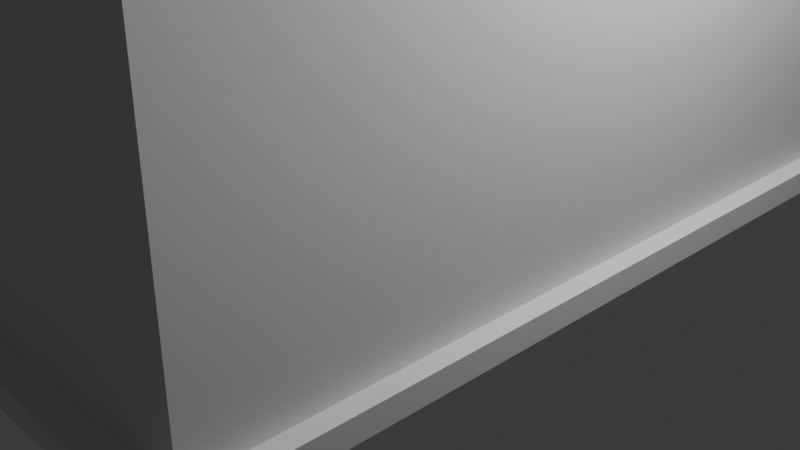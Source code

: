 # Source: torre_ue.blend  (saved by Blender 4.2.66; exported with 4.5.12 LTS)
import bpy
from mathutils import Matrix  # noqa: F401  (used for matrix-valued properties, if any)

bpy.ops.wm.read_factory_settings(use_empty=True)
scene = bpy.context.scene
scene.name = 'Scene'

# ---- collections
col_collection = bpy.data.collections.new('Collection'); scene.collection.children.link(col_collection)

# ---- world
world_world = bpy.data.worlds.new('World'); scene.world = world_world
world_world.use_nodes = True; world_world.node_tree.nodes.clear()
_N = world_world.node_tree.nodes; _L = world_world.node_tree.links
n0 = _N.new('ShaderNodeOutputWorld'); n0.name = 'World Output'; n0.location = (300, 300)
n1 = _N.new('ShaderNodeBackground'); n1.name = 'Background'; n1.location = (10, 300)
n1.inputs[0].default_value = (0.05088, 0.05088, 0.05088, 1.0)
_L.new(n1.outputs[0], n0.inputs[0])
n0.is_active_output = True
world_world.color = (0.05088, 0.05088, 0.05088)
world_world.sun_shadow_jitter_overblur = 0.0

# ---- cameras
cam_camera = bpy.data.cameras.new('Camera')
cam_camera.clip_end = 100.0
cam_camera.ortho_scale = 7.314

# ---- lights
light_light = bpy.data.lights.new('Light', 'POINT')
light_light.energy = 1000.0
light_light.shadow_soft_size = 0.1

# ---- meshes
me_cubo = bpy.data.meshes.new('Cubo')
me_cubo.from_pydata([(-1.0, -1.0, -1.0), (-1.0, -1.0, 1.0), (-1.0, 1.0, -1.0), (-1.0, 1.0, 1.0), (1.0, -1.0, -1.0), (1.0, -1.0, 1.0), (1.0, 1.0, -1.0), (1.0, 1.0, 1.0), (-1.0, 0.9333, -1.0), (-1.0, -0.9303, -1.0), (-1.0, -0.9303, 1.0), (-1.0, 0.9333, 1.0), (1.0, -0.9303, -1.0), (1.0, 0.9333, -1.0), (1.0, 0.9333, 1.0), (1.0, -0.9303, 1.0), (-1.0, 0.8712, -1.0), (-1.0, -0.8834, -1.0), (-1.0, -0.8834, 1.0), (-1.0, 0.8712, 1.0), (1.0, -0.8834, -1.0), (1.0, 0.8712, -1.0), (1.0, 0.8712, 1.0), (1.0, -0.8834, 1.0), (0.9174, 1.0, -1.0), (0.8203, 1.0, -1.0), (0.8203, 1.0, 1.0), (0.9174, 1.0, 1.0), (0.8203, -1.0, -1.0), (0.9174, -1.0, -1.0), (0.9174, -1.0, 1.0), (0.8203, -1.0, 1.0), (0.8203, 0.9333, 1.0), (0.9174, 0.9333, 1.0), (0.8203, -0.9303, 1.0), (0.9174, -0.9303, 1.0), (0.9174, 0.9333, -1.0), (0.8203, 0.9333, -1.0), (0.9174, -0.9303, -1.0), (0.8203, -0.9303, -1.0), (0.9174, 0.8712, -1.0), (0.8203, 0.8712, -1.0), (0.9174, -0.8834, -1.0), (0.8203, -0.8834, -1.0), (0.8203, 0.8712, 1.0), (0.9174, 0.8712, 1.0), (0.8203, -0.8834, 1.0), (0.9174, -0.8834, 1.0), (-0.7867, 1.0, -1.0), (-0.8786, 1.0, -1.0), (-0.7867, -1.0, 1.0), (-0.8786, -1.0, 1.0), (-0.7867, 0.9333, -1.0), (-0.8786, 0.9333, -1.0), (-0.7867, -0.9303, -1.0), (-0.8786, -0.9303, -1.0), (-0.7867, 0.8712, -1.0), (-0.8786, 0.8712, -1.0), (-0.7867, -0.8834, -1.0), (-0.8786, -0.8834, -1.0), (-0.8786, 1.0, 1.0), (-0.7867, 1.0, 1.0), (-0.8786, -1.0, -1.0), (-0.7867, -1.0, -1.0), (-0.8786, 0.9333, 1.0), (-0.7867, 0.9333, 1.0), (-0.8786, -0.9303, 1.0), (-0.7867, -0.9303, 1.0), (-0.8786, 0.8712, 1.0), (-0.7867, 0.8712, 1.0), (-0.8786, -0.8834, 1.0), (-0.7867, -0.8834, 1.0), (-0.7867, 0.9333, 40.15), (0.8203, 0.9333, 40.15), (0.9174, 0.9333, 40.15), (-0.7867, -0.9303, 40.15), (0.8203, -0.9303, 40.15), (0.9174, -0.9303, 40.15), (-0.7867, 0.8712, 40.15), (0.8203, 0.8712, 40.15), (0.9174, 0.8712, 40.15), (-0.7867, -0.8834, 40.15), (0.8203, -0.8834, 40.15), (0.9174, -0.8834, 40.15), (-0.8786, 0.9333, 40.15), (-0.8786, -0.9303, 40.15), (-0.8786, 0.8712, 40.15), (-0.8786, -0.8834, 40.15), (-0.7867, 0.9333, 79.31), (0.8203, 0.9333, 79.31), (0.9174, 0.9333, 79.31), (-0.7867, -0.9303, 79.31), (0.8203, -0.9303, 79.31), (0.9174, -0.9303, 79.31), (-0.7867, 0.8712, 79.31), (0.8203, 0.8712, 79.31), (0.9174, 0.8712, 79.31), (-0.7867, -0.8834, 79.31), (0.8203, -0.8834, 79.31), (0.9174, -0.8834, 79.31), (-0.8786, 0.9333, 79.31), (-0.8786, -0.9303, 79.31), (-0.8786, 0.8712, 79.31), (-0.8786, -0.8834, 79.31), (-0.7867, 0.9333, 118.5), (0.8203, 0.9333, 118.5), (0.9174, 0.9333, 118.5), (-0.7867, -0.9303, 118.5), (0.8203, -0.9303, 118.5), (0.9174, -0.9303, 118.5), (-0.7867, 0.8712, 118.5), (0.8203, 0.8712, 118.5), (0.9174, 0.8712, 118.5), (-0.7867, -0.8834, 118.5), (0.8203, -0.8834, 118.5), (0.9174, -0.8834, 118.5), (-0.8786, 0.9333, 118.5), (-0.8786, -0.9303, 118.5), (-0.8786, 0.8712, 118.5), (-0.8786, -0.8834, 118.5), (-0.7867, 0.9333, 120.9), (0.8203, 0.9333, 120.9), (0.9174, 0.9333, 120.9), (-0.7867, -0.9303, 120.9), (0.8203, -0.9303, 120.9), (0.9174, -0.9303, 120.9), (-0.7867, 0.8712, 120.9), (0.8203, 0.8712, 120.9), (0.9174, 0.8712, 120.9), (-0.7867, -0.8834, 120.9), (0.8203, -0.8834, 120.9), (0.9174, -0.8834, 120.9), (-0.8786, 0.9333, 120.9), (-0.8786, -0.9303, 120.9), (-0.8786, 0.8712, 120.9), (-0.8786, -0.8834, 120.9), (-0.7867, 0.9333, 120.9), (0.8203, 0.9333, 120.9), (0.9174, 0.9333, 120.9), (-0.7867, -0.9303, 120.9), (0.8203, -0.9303, 120.9), (0.9174, -0.9303, 120.9), (-0.7867, 0.8712, 120.9), (0.8203, 0.8712, 120.9), (0.9174, 0.8712, 120.9), (-0.7867, -0.8834, 120.9), (0.8203, -0.8834, 120.9), (0.9174, -0.8834, 120.9), (-0.8786, 0.9333, 120.9), (-0.8786, -0.9303, 120.9), (-0.8786, 0.8712, 120.9), (-0.8786, -0.8834, 120.9), (-0.7867, -1.157, 118.5), (0.8203, -1.157, 118.5), (0.9174, -1.157, 118.5), (-0.8786, -1.157, 118.5), (-0.8786, -1.157, 120.9), (-0.7867, -1.157, 120.9), (0.8203, -1.157, 120.9), (0.9174, -1.157, 120.9), (1.32, 0.9333, 120.9), (1.32, 0.9333, 118.5), (1.32, 0.8712, 118.5), (1.32, -0.8834, 118.5), (1.32, -0.8834, 120.9), (1.32, -0.9303, 118.5), (1.32, 0.8712, 120.9), (1.32, -1.157, 118.5), (1.32, -0.9303, 120.9), (1.32, -1.157, 120.9), (-0.7867, 1.16, 118.5), (0.8203, 1.16, 118.5), (0.9174, 1.16, 118.5), (0.9174, 1.16, 120.9), (-0.8786, 1.16, 118.5), (0.8203, 1.16, 120.9), (-0.7867, 1.16, 120.9), (-0.8786, 1.16, 120.9), (1.32, 1.16, 120.9), (1.32, 1.16, 118.5), (-1.281, 0.9333, 120.9), (-1.281, 1.16, 120.9), (-1.281, -0.8834, 120.9), (-1.281, -0.8834, 118.5), (-1.281, -0.9303, 120.9), (-1.281, -0.9303, 118.5), (-1.281, 0.8712, 118.5), (-1.281, 0.9333, 118.5), (-1.281, 0.8712, 120.9), (-1.281, -1.157, 120.9), (-1.281, -1.157, 118.5), (-1.281, 1.16, 118.5), (-1.0, 0.2226, -1.0), (-1.0, -0.2059, -1.0), (-1.0, -0.2059, 1.0), (-1.0, 0.2226, 1.0), (1.0, -0.2059, -1.0), (1.0, 0.2226, -1.0), (1.0, 0.2226, 1.0), (1.0, -0.2059, 1.0), (0.9174, 0.2226, 1.0), (0.9174, -0.2059, 1.0), (0.8203, 0.2226, 1.0), (0.8203, -0.2059, 1.0), (0.8203, 0.2226, -1.0), (0.8203, -0.2059, -1.0), (0.9174, 0.2226, -1.0), (0.9174, -0.2059, -1.0), (-0.8786, 0.2226, -1.0), (-0.8786, -0.2059, -1.0), (-0.7867, 0.2226, -1.0), (-0.7867, -0.2059, -1.0), (-0.7867, 0.2226, 1.0), (-0.7867, -0.2059, 1.0), (-0.8786, 0.2226, 1.0), (-0.8786, -0.2059, 1.0), (0.9174, 0.2226, 40.15), (0.9174, -0.2059, 40.15), (0.8203, 0.2226, 40.15), (0.8203, -0.2059, 40.15), (-0.7867, 0.2226, 40.15), (-0.7867, -0.2059, 40.15), (-0.8786, 0.2226, 40.15), (-0.8786, -0.2059, 40.15), (0.9174, 0.2226, 79.31), (0.9174, -0.2059, 79.31), (0.8203, 0.2226, 79.31), (0.8203, -0.2059, 79.31), (-0.7867, 0.2226, 79.31), (-0.7867, -0.2059, 79.31), (-0.8786, 0.2226, 79.31), (-0.8786, -0.2059, 79.31), (0.9174, 0.2226, 118.5), (0.9174, -0.2059, 118.5), (0.8203, 0.2226, 118.5), (0.8203, -0.2059, 118.5), (-0.7867, 0.2226, 118.5), (-0.7867, -0.2059, 118.5), (-0.8786, 0.2226, 118.5), (-0.8786, -0.2059, 118.5), (0.9174, 0.2226, 120.9), (0.9174, -0.2059, 120.9), (0.8203, 0.2226, 120.9), (0.8203, -0.2059, 120.9), (-0.7867, 0.2226, 120.9), (-0.7867, -0.2059, 120.9), (-0.8786, 0.2226, 120.9), (-0.8786, -0.2059, 120.9), (0.9174, 0.2226, 120.9), (0.9174, -0.2059, 120.9), (0.8203, 0.2226, 120.9), (0.8203, -0.2059, 120.9), (-0.7867, 0.2226, 120.9), (-0.7867, -0.2059, 120.9), (-0.8786, 0.2226, 120.9), (-0.8786, -0.2059, 120.9), (1.32, 0.2226, 118.5), (1.32, -0.2059, 118.5), (1.32, 0.2226, 120.9), (1.32, -0.2059, 120.9), (-1.281, 0.2226, 118.5), (-1.281, -0.2059, 118.5), (-1.281, 0.2226, 120.9), (-1.281, -0.2059, 120.9), (0.9174, -0.9303, 28.41), (0.9174, -0.8834, 28.41), (-0.7867, 0.9333, 28.41), (-0.8786, 0.9333, 28.41), (-0.8786, 0.8712, 28.41), (-0.8786, -0.9303, 28.41), (-0.8786, -0.8834, 28.41), (-0.7867, -0.9303, 28.41), (0.8203, 0.9333, 28.41), (0.9174, 0.9333, 28.41), (0.9174, 0.8712, 28.41), (0.8203, -0.9303, 28.41), (-0.8786, 0.2226, 28.41), (-0.8786, -0.2059, 28.41), (0.9174, -0.2059, 28.41), (0.9174, 0.2226, 28.41), (-0.7867, -0.8834, 28.26), (-0.7867, 0.8712, 28.26), (0.8203, 0.8712, 28.26), (0.8203, -0.8834, 28.26), (0.8203, 0.2226, 28.26), (0.8203, -0.2059, 28.26), (-0.7867, -0.2059, 28.26), (-0.7867, 0.2226, 28.26)], [], [(8, 11, 3, 2), (24, 27, 7, 6), (12, 15, 5, 4), (62, 51, 1, 0), (38, 12, 4, 29), (66, 10, 1, 51), (60, 3, 11, 64), (70, 18, 10, 66), (24, 6, 13, 36), (42, 20, 12, 38), (6, 7, 14, 13), (20, 23, 15, 12), (0, 1, 10, 9), (16, 19, 11, 8), (9, 10, 18, 17), (192, 195, 19, 16), (13, 14, 22, 21), (196, 199, 23, 20), (36, 13, 21, 40), (207, 196, 20, 42), (64, 11, 19, 68), (215, 194, 18, 70), (199, 201, 47, 23), (272, 266, 72, 73), (14, 33, 45, 22), (269, 271, 75, 85), (211, 205, 43, 58), (205, 207, 42, 43), (52, 37, 41, 56), (37, 36, 40, 41), (58, 43, 39, 54), (43, 42, 38, 39), (48, 25, 37, 52), (25, 24, 36, 37), (23, 47, 35, 15), (270, 269, 85, 87), (7, 27, 33, 14), (27, 26, 32, 33), (15, 35, 30, 5), (35, 34, 31, 30), (54, 39, 28, 63), (39, 38, 29, 28), (4, 5, 30, 29), (29, 30, 31, 28), (48, 61, 26, 25), (25, 26, 27, 24), (2, 3, 60, 49), (49, 60, 61, 48), (9, 55, 62, 0), (55, 54, 63, 62), (2, 49, 53, 8), (49, 48, 52, 53), (17, 59, 55, 9), (59, 58, 54, 55), (8, 53, 57, 16), (53, 52, 56, 57), (193, 209, 59, 17), (209, 211, 58, 59), (203, 213, 71, 46), (283, 280, 81, 82), (264, 265, 83, 77), (266, 267, 84, 72), (267, 268, 86, 84), (281, 282, 79, 78), (26, 61, 65, 32), (61, 60, 64, 65), (34, 67, 50, 31), (67, 66, 51, 50), (28, 31, 50, 63), (63, 50, 51, 62), (87, 85, 101, 103), (216, 80, 96, 224), (85, 75, 91, 101), (73, 72, 88, 89), (72, 84, 100, 88), (84, 86, 102, 100), (82, 81, 97, 98), (77, 83, 99, 93), (273, 272, 73, 74), (279, 274, 80, 216), (271, 275, 76, 75), (287, 281, 78, 220), (285, 283, 82, 219), (277, 270, 87, 223), (275, 264, 77, 76), (274, 273, 74, 80), (100, 102, 118, 116), (98, 97, 113, 114), (93, 99, 115, 109), (231, 103, 119, 239), (94, 95, 111, 110), (228, 94, 110, 236), (92, 93, 109, 108), (96, 90, 106, 112), (74, 73, 89, 90), (219, 82, 98, 227), (75, 76, 92, 91), (80, 74, 90, 96), (76, 77, 93, 92), (220, 78, 94, 228), (78, 79, 95, 94), (223, 87, 103, 231), (109, 115, 163, 165), (125, 124, 158, 159), (235, 114, 130, 243), (121, 122, 173, 175), (156, 133, 184, 189), (132, 120, 176, 177), (117, 107, 152, 155), (116, 118, 186, 187), (88, 100, 116, 104), (89, 88, 104, 105), (101, 91, 107, 117), (224, 96, 112, 232), (103, 101, 117, 119), (90, 89, 105, 106), (227, 98, 114, 235), (91, 92, 108, 107), (122, 121, 137, 138), (135, 133, 149, 151), (240, 128, 144, 248), (133, 123, 139, 149), (121, 120, 136, 137), (120, 132, 148, 136), (132, 134, 150, 148), (130, 129, 145, 146), (122, 128, 166, 160), (236, 110, 126, 244), (110, 111, 127, 126), (133, 135, 182, 184), (232, 112, 162, 256), (114, 113, 129, 130), (155, 156, 189, 190), (120, 121, 175, 176), (249, 251, 146, 147), (138, 137, 143, 144), (147, 146, 140, 141), (253, 255, 151, 145), (137, 136, 142, 143), (136, 148, 150, 142), (146, 145, 139, 140), (145, 151, 149, 139), (243, 130, 146, 251), (123, 124, 140, 139), (128, 122, 138, 144), (124, 125, 141, 140), (244, 126, 142, 252), (126, 127, 143, 142), (247, 135, 151, 255), (125, 131, 147, 141), (152, 153, 158, 157), (155, 152, 157, 156), (153, 154, 159, 158), (107, 108, 153, 152), (246, 134, 188, 262), (123, 133, 156, 157), (108, 109, 154, 153), (124, 123, 157, 158), (162, 161, 160, 166), (256, 162, 166, 258), (165, 168, 169, 167), (165, 163, 164, 168), (241, 131, 164, 259), (159, 154, 167, 169), (112, 106, 161, 162), (131, 125, 168, 164), (154, 109, 165, 167), (125, 159, 169, 168), (172, 171, 175, 173), (172, 173, 178, 179), (171, 170, 176, 175), (170, 174, 177, 176), (122, 160, 178, 173), (160, 161, 179, 178), (105, 104, 170, 171), (161, 106, 172, 179), (104, 116, 174, 170), (106, 105, 171, 172), (183, 185, 184, 182), (187, 180, 181, 191), (261, 183, 182, 263), (187, 186, 188, 180), (184, 185, 190, 189), (177, 174, 191, 181), (132, 177, 181, 180), (117, 155, 190, 185), (134, 132, 180, 188), (239, 119, 183, 261), (174, 116, 187, 191), (119, 117, 185, 183), (118, 238, 260, 186), (238, 239, 261, 260), (186, 260, 262, 188), (260, 261, 263, 262), (128, 240, 258, 166), (240, 241, 259, 258), (163, 257, 259, 164), (257, 256, 258, 259), (135, 247, 263, 182), (247, 246, 262, 263), (134, 246, 254, 150), (246, 247, 255, 254), (129, 245, 253, 145), (245, 244, 252, 253), (127, 242, 250, 143), (242, 243, 251, 250), (142, 150, 254, 252), (252, 254, 255, 253), (144, 143, 250, 248), (248, 250, 251, 249), (115, 233, 257, 163), (233, 232, 256, 257), (113, 237, 245, 129), (237, 236, 244, 245), (131, 241, 249, 147), (241, 240, 248, 249), (95, 226, 234, 111), (226, 227, 235, 234), (99, 225, 233, 115), (225, 224, 232, 233), (111, 234, 242, 127), (234, 235, 243, 242), (86, 222, 230, 102), (222, 223, 231, 230), (81, 221, 229, 97), (221, 220, 228, 229), (79, 218, 226, 95), (218, 219, 227, 226), (97, 229, 237, 113), (229, 228, 236, 237), (102, 230, 238, 118), (230, 231, 239, 238), (268, 276, 222, 86), (276, 277, 223, 222), (282, 284, 218, 79), (284, 285, 219, 218), (280, 286, 221, 81), (286, 287, 220, 221), (265, 278, 217, 83), (278, 279, 216, 217), (83, 217, 225, 99), (217, 216, 224, 225), (44, 69, 212, 202), (202, 212, 213, 203), (57, 56, 210, 208), (208, 210, 211, 209), (16, 57, 208, 192), (192, 208, 209, 193), (41, 40, 206, 204), (204, 206, 207, 205), (56, 41, 204, 210), (210, 204, 205, 211), (22, 45, 200, 198), (198, 200, 201, 199), (68, 19, 195, 214), (214, 195, 194, 215), (40, 21, 197, 206), (206, 197, 196, 207), (21, 22, 198, 197), (197, 198, 199, 196), (17, 18, 194, 193), (193, 194, 195, 192), (201, 200, 279, 278), (47, 201, 278, 265), (277, 276, 287, 286), (68, 214, 276, 268), (45, 33, 273, 274), (34, 35, 264, 275), (215, 70, 270, 277), (67, 34, 275, 271), (200, 45, 274, 279), (33, 32, 272, 273), (64, 68, 268, 267), (65, 64, 267, 266), (35, 47, 265, 264), (70, 66, 269, 270), (66, 67, 271, 269), (32, 65, 266, 272), (276, 214, 212, 287), (71, 213, 286, 280), (202, 203, 285, 284), (44, 202, 284, 282), (203, 46, 283, 285), (212, 69, 281, 287), (69, 44, 282, 281), (46, 71, 280, 283), (277, 286, 213, 215), (213, 212, 214, 215)])
_uv = me_cubo.uv_layers.new(name='Mapa UV')
_uv.uv.foreach_set('vector', [0.375, 0.2417, 0.625, 0.2417, 0.625, 0.25, 0.375, 0.25, 0.375, 0.4897, 0.625, 0.4897, 0.625, 0.5, 0.375, 0.5, 0.375, 0.5917, 0.625, 0.5917, 0.625, 0.75, 0.375, 0.75, 0.375, 0.9896, 0.625, 0.9896, 0.625, 1.0, 0.375, 1.0, 0.3647, 0.5917, 0.375, 0.5917, 0.375, 0.75, 0.3647, 0.75, 0.8646, 0.5917, 0.875, 0.5917, 0.875, 0.75, 0.8646, 0.75, 0.8646, 0.5, 0.875, 0.5, 0.875, 0.5083, 0.8646, 0.5083, 0.8646, 0.5389, 0.875, 0.5389, 0.875, 0.5917, 0.8646, 0.5917, 0.3647, 0.5, 0.375, 0.5, 0.375, 0.5083, 0.3647, 0.5083, 0.3647, 0.5389, 0.375, 0.5389, 0.375, 0.5917, 0.3647, 0.5917, 0.375, 0.5, 0.625, 0.5, 0.625, 0.5083, 0.375, 0.5083, 0.375, 0.5389, 0.625, 0.5389, 0.625, 0.5917, 0.375, 0.5917, 0.375, 0.0, 0.625, 0.0, 0.625, 0.1583, 0.375, 0.1583, 0.375, 0.2389, 0.625, 0.2389, 0.625, 0.2417, 0.375, 0.2417, 0.375, 0.1583, 0.625, 0.1583, 0.625, 0.2111, 0.375, 0.2111, 0.375, 0.2296, 0.625, 0.2296, 0.625, 0.2389, 0.375, 0.2389, 0.375, 0.5083, 0.625, 0.5083, 0.625, 0.5111, 0.375, 0.5111, 0.375, 0.5296, 0.625, 0.5296, 0.625, 0.5389, 0.375, 0.5389, 0.3647, 0.5083, 0.375, 0.5083, 0.375, 0.5111, 0.3647, 0.5111, 0.3647, 0.5296, 0.375, 0.5296, 0.375, 0.5389, 0.3647, 0.5389, 0.8646, 0.5083, 0.875, 0.5083, 0.875, 0.5111, 0.8646, 0.5111, 0.8646, 0.5296, 0.875, 0.5296, 0.875, 0.5389, 0.8646, 0.5389, 0.625, 0.5296, 0.6353, 0.5296, 0.6353, 0.5389, 0.625, 0.5389, 0.7187, 0.5083, 0.8125, 0.5083, 0.8125, 0.5083, 0.7187, 0.5083, 0.625, 0.5083, 0.6353, 0.5083, 0.6353, 0.5111, 0.625, 0.5111, 0.8646, 0.5917, 0.8125, 0.5917, 0.8125, 0.5917, 0.8646, 0.5917, 0.1875, 0.5296, 0.2813, 0.5296, 0.2813, 0.5389, 0.1875, 0.5389, 0.2813, 0.5296, 0.3647, 0.5296, 0.3647, 0.5389, 0.2813, 0.5389, 0.1875, 0.5083, 0.2813, 0.5083, 0.2813, 0.5111, 0.1875, 0.5111, 0.2813, 0.5083, 0.3647, 0.5083, 0.3647, 0.5111, 0.2813, 0.5111, 0.1875, 0.5389, 0.2813, 0.5389, 0.2813, 0.5917, 0.1875, 0.5917, 0.2813, 0.5389, 0.3647, 0.5389, 0.3647, 0.5917, 0.2813, 0.5917, 0.1875, 0.5, 0.2813, 0.5, 0.2813, 0.5083, 0.1875, 0.5083, 0.2813, 0.5, 0.3647, 0.5, 0.3647, 0.5083, 0.2813, 0.5083, 0.625, 0.5389, 0.6353, 0.5389, 0.6353, 0.5917, 0.625, 0.5917, 0.8646, 0.5389, 0.8646, 0.5917, 0.8646, 0.5917, 0.8646, 0.5389, 0.625, 0.5, 0.6353, 0.5, 0.6353, 0.5083, 0.625, 0.5083, 0.6353, 0.5, 0.7187, 0.5, 0.7187, 0.5083, 0.6353, 0.5083, 0.625, 0.5917, 0.6353, 0.5917, 0.6353, 0.75, 0.625, 0.75, 0.6353, 0.5917, 0.7187, 0.5917, 0.7187, 0.75, 0.6353, 0.75, 0.1875, 0.5917, 0.2813, 0.5917, 0.2813, 0.75, 0.1875, 0.75, 0.2813, 0.5917, 0.3647, 0.5917, 0.3647, 0.75, 0.2813, 0.75, 0.375, 0.75, 0.625, 0.75, 0.625, 0.7603, 0.375, 0.7603, 0.375, 0.7603, 0.625, 0.7603, 0.625, 0.8437, 0.375, 0.8437, 0.375, 0.3125, 0.625, 0.3125, 0.625, 0.4063, 0.375, 0.4063, 0.375, 0.4063, 0.625, 0.4063, 0.625, 0.4897, 0.375, 0.4897, 0.375, 0.25, 0.625, 0.25, 0.625, 0.2604, 0.375, 0.2604, 0.375, 0.2604, 0.625, 0.2604, 0.625, 0.3125, 0.375, 0.3125, 0.125, 0.5917, 0.1354, 0.5917, 0.1354, 0.75, 0.125, 0.75, 0.1354, 0.5917, 0.1875, 0.5917, 0.1875, 0.75, 0.1354, 0.75, 0.125, 0.5, 0.1354, 0.5, 0.1354, 0.5083, 0.125, 0.5083, 0.1354, 0.5, 0.1875, 0.5, 0.1875, 0.5083, 0.1354, 0.5083, 0.125, 0.5389, 0.1354, 0.5389, 0.1354, 0.5917, 0.125, 0.5917, 0.1354, 0.5389, 0.1875, 0.5389, 0.1875, 0.5917, 0.1354, 0.5917, 0.125, 0.5083, 0.1354, 0.5083, 0.1354, 0.5111, 0.125, 0.5111, 0.1354, 0.5083, 0.1875, 0.5083, 0.1875, 0.5111, 0.1354, 0.5111, 0.125, 0.5296, 0.1354, 0.5296, 0.1354, 0.5389, 0.125, 0.5389, 0.1354, 0.5296, 0.1875, 0.5296, 0.1875, 0.5389, 0.1354, 0.5389, 0.7187, 0.5296, 0.8125, 0.5296, 0.8125, 0.5389, 0.7187, 0.5389, 0.7187, 0.5389, 0.8125, 0.5389, 0.8125, 0.5389, 0.7187, 0.5389, 0.6353, 0.5917, 0.6353, 0.5389, 0.6353, 0.5389, 0.6353, 0.5917, 0.8125, 0.5083, 0.8646, 0.5083, 0.8646, 0.5083, 0.8125, 0.5083, 0.8646, 0.5083, 0.8646, 0.5111, 0.8646, 0.5111, 0.8646, 0.5083, 0.8125, 0.5111, 0.7187, 0.5111, 0.7187, 0.5111, 0.8125, 0.5111, 0.7187, 0.5, 0.8125, 0.5, 0.8125, 0.5083, 0.7187, 0.5083, 0.8125, 0.5, 0.8646, 0.5, 0.8646, 0.5083, 0.8125, 0.5083, 0.7187, 0.5917, 0.8125, 0.5917, 0.8125, 0.75, 0.7187, 0.75, 0.8125, 0.5917, 0.8646, 0.5917, 0.8646, 0.75, 0.8125, 0.75, 0.375, 0.8437, 0.625, 0.8437, 0.625, 0.9375, 0.375, 0.9375, 0.375, 0.9375, 0.625, 0.9375, 0.625, 0.9896, 0.375, 0.9896, 0.8646, 0.5389, 0.8646, 0.5917, 0.8646, 0.5917, 0.8646, 0.5389, 0.6353, 0.5204, 0.6353, 0.5111, 0.6353, 0.5111, 0.6353, 0.5204, 0.8646, 0.5917, 0.8125, 0.5917, 0.8125, 0.5917, 0.8646, 0.5917, 0.7187, 0.5083, 0.8125, 0.5083, 0.8125, 0.5083, 0.7187, 0.5083, 0.8125, 0.5083, 0.8646, 0.5083, 0.8646, 0.5083, 0.8125, 0.5083, 0.8646, 0.5083, 0.8646, 0.5111, 0.8646, 0.5111, 0.8646, 0.5083, 0.7187, 0.5389, 0.8125, 0.5389, 0.8125, 0.5389, 0.7187, 0.5389, 0.6353, 0.5917, 0.6353, 0.5389, 0.6353, 0.5389, 0.6353, 0.5917, 0.6353, 0.5083, 0.7187, 0.5083, 0.7187, 0.5083, 0.6353, 0.5083, 0.6353, 0.5204, 0.6353, 0.5111, 0.6353, 0.5111, 0.6353, 0.5204, 0.8125, 0.5917, 0.7187, 0.5917, 0.7187, 0.5917, 0.8125, 0.5917, 0.8125, 0.5204, 0.8125, 0.5111, 0.8125, 0.5111, 0.8125, 0.5204, 0.7187, 0.5296, 0.7187, 0.5389, 0.7187, 0.5389, 0.7187, 0.5296, 0.8646, 0.5296, 0.8646, 0.5389, 0.8646, 0.5389, 0.8646, 0.5296, 0.7187, 0.5917, 0.6353, 0.5917, 0.6353, 0.5917, 0.7187, 0.5917, 0.6353, 0.5111, 0.6353, 0.5083, 0.6353, 0.5083, 0.6353, 0.5111, 0.8646, 0.5083, 0.8646, 0.5111, 0.8646, 0.5111, 0.8646, 0.5083, 0.7187, 0.5389, 0.8125, 0.5389, 0.8125, 0.5389, 0.7187, 0.5389, 0.6353, 0.5917, 0.6353, 0.5389, 0.6353, 0.5389, 0.6353, 0.5917, 0.8646, 0.5296, 0.8646, 0.5389, 0.8646, 0.5389, 0.8646, 0.5296, 0.8125, 0.5111, 0.7187, 0.5111, 0.7187, 0.5111, 0.8125, 0.5111, 0.8125, 0.5204, 0.8125, 0.5111, 0.8125, 0.5111, 0.8125, 0.5204, 0.7187, 0.5917, 0.6353, 0.5917, 0.6353, 0.5917, 0.7187, 0.5917, 0.6353, 0.5111, 0.6353, 0.5083, 0.6353, 0.5083, 0.6353, 0.5111, 0.6353, 0.5083, 0.7187, 0.5083, 0.7187, 0.5083, 0.6353, 0.5083, 0.7187, 0.5296, 0.7187, 0.5389, 0.7187, 0.5389, 0.7187, 0.5296, 0.8125, 0.5917, 0.7187, 0.5917, 0.7187, 0.5917, 0.8125, 0.5917, 0.6353, 0.5111, 0.6353, 0.5083, 0.6353, 0.5083, 0.6353, 0.5111, 0.7187, 0.5917, 0.6353, 0.5917, 0.6353, 0.5917, 0.7187, 0.5917, 0.8125, 0.5204, 0.8125, 0.5111, 0.8125, 0.5111, 0.8125, 0.5204, 0.8125, 0.5111, 0.7187, 0.5111, 0.7187, 0.5111, 0.8125, 0.5111, 0.8646, 0.5296, 0.8646, 0.5389, 0.8646, 0.5389, 0.8646, 0.5296, 0.6353, 0.5917, 0.6353, 0.5389, 0.6353, 0.5389, 0.6353, 0.5917, 0.6353, 0.5917, 0.7187, 0.5917, 0.7187, 0.5917, 0.6353, 0.5917, 0.7187, 0.5296, 0.7187, 0.5389, 0.7187, 0.5389, 0.7187, 0.5296, 0.7187, 0.5083, 0.6353, 0.5083, 0.6353, 0.5083, 0.7187, 0.5083, 0.8646, 0.5917, 0.8646, 0.5917, 0.8646, 0.5917, 0.8646, 0.5917, 0.8646, 0.5083, 0.8125, 0.5083, 0.8125, 0.5083, 0.8646, 0.5083, 0.8646, 0.5917, 0.8125, 0.5917, 0.8125, 0.5917, 0.8646, 0.5917, 0.8646, 0.5083, 0.8646, 0.5111, 0.8646, 0.5111, 0.8646, 0.5083, 0.8125, 0.5083, 0.8646, 0.5083, 0.8646, 0.5083, 0.8125, 0.5083, 0.7187, 0.5083, 0.8125, 0.5083, 0.8125, 0.5083, 0.7187, 0.5083, 0.8646, 0.5917, 0.8125, 0.5917, 0.8125, 0.5917, 0.8646, 0.5917, 0.6353, 0.5204, 0.6353, 0.5111, 0.6353, 0.5111, 0.6353, 0.5204, 0.8646, 0.5389, 0.8646, 0.5917, 0.8646, 0.5917, 0.8646, 0.5389, 0.6353, 0.5083, 0.7187, 0.5083, 0.7187, 0.5083, 0.6353, 0.5083, 0.7187, 0.5296, 0.7187, 0.5389, 0.7187, 0.5389, 0.7187, 0.5296, 0.8125, 0.5917, 0.7187, 0.5917, 0.7187, 0.5917, 0.8125, 0.5917, 0.6353, 0.5083, 0.7187, 0.5083, 0.7187, 0.5083, 0.6353, 0.5083, 0.8646, 0.5389, 0.8646, 0.5917, 0.8646, 0.5917, 0.8646, 0.5389, 0.6353, 0.5204, 0.6353, 0.5111, 0.6353, 0.5111, 0.6353, 0.5204, 0.8646, 0.5917, 0.8125, 0.5917, 0.8125, 0.5917, 0.8646, 0.5917, 0.7187, 0.5083, 0.8125, 0.5083, 0.8125, 0.5083, 0.7187, 0.5083, 0.8125, 0.5083, 0.8646, 0.5083, 0.8646, 0.5083, 0.8125, 0.5083, 0.8646, 0.5083, 0.8646, 0.5111, 0.8646, 0.5111, 0.8646, 0.5083, 0.7187, 0.5389, 0.8125, 0.5389, 0.8125, 0.5389, 0.7187, 0.5389, 0.6353, 0.5083, 0.6353, 0.5111, 0.6353, 0.5111, 0.6353, 0.5083, 0.8125, 0.5204, 0.8125, 0.5111, 0.8125, 0.5111, 0.8125, 0.5204, 0.8125, 0.5111, 0.7187, 0.5111, 0.7187, 0.5111, 0.8125, 0.5111, 0.8646, 0.5917, 0.8646, 0.5389, 0.8646, 0.5389, 0.8646, 0.5917, 0.6353, 0.5204, 0.6353, 0.5111, 0.6353, 0.5111, 0.6353, 0.5204, 0.7187, 0.5389, 0.8125, 0.5389, 0.8125, 0.5389, 0.7187, 0.5389, 0.8646, 0.5917, 0.8646, 0.5917, 0.8646, 0.5917, 0.8646, 0.5917, 0.8125, 0.5083, 0.7187, 0.5083, 0.7187, 0.5083, 0.8125, 0.5083, 0.6353, 0.5296, 0.7187, 0.5296, 0.7187, 0.5389, 0.6353, 0.5389, 0.6353, 0.5083, 0.7187, 0.5083, 0.7187, 0.5111, 0.6353, 0.5111, 0.6353, 0.5389, 0.7187, 0.5389, 0.7187, 0.5917, 0.6353, 0.5917, 0.8125, 0.5296, 0.8646, 0.5296, 0.8646, 0.5389, 0.8125, 0.5389, 0.7187, 0.5083, 0.8125, 0.5083, 0.8125, 0.5111, 0.7187, 0.5111, 0.8125, 0.5083, 0.8646, 0.5083, 0.8646, 0.5111, 0.8125, 0.5111, 0.7187, 0.5389, 0.8125, 0.5389, 0.8125, 0.5917, 0.7187, 0.5917, 0.8125, 0.5389, 0.8646, 0.5389, 0.8646, 0.5917, 0.8125, 0.5917, 0.7187, 0.5296, 0.7187, 0.5389, 0.7187, 0.5389, 0.7187, 0.5296, 0.8125, 0.5917, 0.7187, 0.5917, 0.7187, 0.5917, 0.8125, 0.5917, 0.6353, 0.5111, 0.6353, 0.5083, 0.6353, 0.5083, 0.6353, 0.5111, 0.7187, 0.5917, 0.6353, 0.5917, 0.6353, 0.5917, 0.7187, 0.5917, 0.8125, 0.5204, 0.8125, 0.5111, 0.8125, 0.5111, 0.8125, 0.5204, 0.8125, 0.5111, 0.7187, 0.5111, 0.7187, 0.5111, 0.8125, 0.5111, 0.8646, 0.5296, 0.8646, 0.5389, 0.8646, 0.5389, 0.8646, 0.5296, 0.6353, 0.5917, 0.6353, 0.5389, 0.6353, 0.5389, 0.6353, 0.5917, 0.8125, 0.5917, 0.7187, 0.5917, 0.7187, 0.5917, 0.8125, 0.5917, 0.8646, 0.5917, 0.8125, 0.5917, 0.8125, 0.5917, 0.8646, 0.5917, 0.7187, 0.5917, 0.6353, 0.5917, 0.6353, 0.5917, 0.7187, 0.5917, 0.8125, 0.5917, 0.7187, 0.5917, 0.7187, 0.5917, 0.8125, 0.5917, 0.8646, 0.5204, 0.8646, 0.5111, 0.8646, 0.5111, 0.8646, 0.5204, 0.8125, 0.5917, 0.8646, 0.5917, 0.8646, 0.5917, 0.8125, 0.5917, 0.7187, 0.5917, 0.6353, 0.5917, 0.6353, 0.5917, 0.7187, 0.5917, 0.7187, 0.5917, 0.8125, 0.5917, 0.8125, 0.5917, 0.7187, 0.5917, 0.6353, 0.5111, 0.6353, 0.5083, 0.6353, 0.5083, 0.6353, 0.5111, 0.6353, 0.5204, 0.6353, 0.5111, 0.6353, 0.5111, 0.6353, 0.5204, 0.6353, 0.5917, 0.6353, 0.5917, 0.6353, 0.5917, 0.6353, 0.5917, 0.6353, 0.5917, 0.6353, 0.5389, 0.6353, 0.5389, 0.6353, 0.5917, 0.6353, 0.5296, 0.6353, 0.5389, 0.6353, 0.5389, 0.6353, 0.5296, 0.6353, 0.5917, 0.6353, 0.5917, 0.6353, 0.5917, 0.6353, 0.5917, 0.6353, 0.5111, 0.6353, 0.5083, 0.6353, 0.5083, 0.6353, 0.5111, 0.6353, 0.5389, 0.6353, 0.5917, 0.6353, 0.5917, 0.6353, 0.5389, 0.6353, 0.5917, 0.6353, 0.5917, 0.6353, 0.5917, 0.6353, 0.5917, 0.6353, 0.5917, 0.6353, 0.5917, 0.6353, 0.5917, 0.6353, 0.5917, 0.6353, 0.5083, 0.7187, 0.5083, 0.7187, 0.5083, 0.6353, 0.5083, 0.6353, 0.5083, 0.6353, 0.5083, 0.6353, 0.5083, 0.6353, 0.5083, 0.7187, 0.5083, 0.8125, 0.5083, 0.8125, 0.5083, 0.7187, 0.5083, 0.8125, 0.5083, 0.8646, 0.5083, 0.8646, 0.5083, 0.8125, 0.5083, 0.6353, 0.5083, 0.6353, 0.5083, 0.6353, 0.5083, 0.6353, 0.5083, 0.6353, 0.5083, 0.6353, 0.5083, 0.6353, 0.5083, 0.6353, 0.5083, 0.7187, 0.5083, 0.8125, 0.5083, 0.8125, 0.5083, 0.7187, 0.5083, 0.6353, 0.5083, 0.6353, 0.5083, 0.6353, 0.5083, 0.6353, 0.5083, 0.8125, 0.5083, 0.8646, 0.5083, 0.8646, 0.5083, 0.8125, 0.5083, 0.6353, 0.5083, 0.7187, 0.5083, 0.7187, 0.5083, 0.6353, 0.5083, 0.8646, 0.5389, 0.8646, 0.5917, 0.8646, 0.5917, 0.8646, 0.5389, 0.8646, 0.5083, 0.8646, 0.5083, 0.8646, 0.5083, 0.8646, 0.5083, 0.8646, 0.5296, 0.8646, 0.5389, 0.8646, 0.5389, 0.8646, 0.5296, 0.8646, 0.5083, 0.8646, 0.5111, 0.8646, 0.5111, 0.8646, 0.5083, 0.8646, 0.5917, 0.8646, 0.5917, 0.8646, 0.5917, 0.8646, 0.5917, 0.8646, 0.5083, 0.8646, 0.5083, 0.8646, 0.5083, 0.8646, 0.5083, 0.8646, 0.5083, 0.8646, 0.5083, 0.8646, 0.5083, 0.8646, 0.5083, 0.8646, 0.5917, 0.8646, 0.5917, 0.8646, 0.5917, 0.8646, 0.5917, 0.8646, 0.5111, 0.8646, 0.5083, 0.8646, 0.5083, 0.8646, 0.5111, 0.8646, 0.5296, 0.8646, 0.5389, 0.8646, 0.5389, 0.8646, 0.5296, 0.8646, 0.5083, 0.8646, 0.5083, 0.8646, 0.5083, 0.8646, 0.5083, 0.8646, 0.5389, 0.8646, 0.5917, 0.8646, 0.5917, 0.8646, 0.5389, 0.8646, 0.5111, 0.8646, 0.5204, 0.8646, 0.5204, 0.8646, 0.5111, 0.8646, 0.5204, 0.8646, 0.5296, 0.8646, 0.5296, 0.8646, 0.5204, 0.8646, 0.5111, 0.8646, 0.5204, 0.8646, 0.5204, 0.8646, 0.5111, 0.8646, 0.5204, 0.8646, 0.5296, 0.8646, 0.5296, 0.8646, 0.5204, 0.6353, 0.5111, 0.6353, 0.5204, 0.6353, 0.5204, 0.6353, 0.5111, 0.6353, 0.5204, 0.6353, 0.5296, 0.6353, 0.5296, 0.6353, 0.5204, 0.6353, 0.5389, 0.6353, 0.5296, 0.6353, 0.5296, 0.6353, 0.5389, 0.6353, 0.5296, 0.6353, 0.5204, 0.6353, 0.5204, 0.6353, 0.5296, 0.8646, 0.5389, 0.8646, 0.5296, 0.8646, 0.5296, 0.8646, 0.5389, 0.8646, 0.5296, 0.8646, 0.5204, 0.8646, 0.5204, 0.8646, 0.5296, 0.8646, 0.5111, 0.8646, 0.5204, 0.8646, 0.5204, 0.8646, 0.5111, 0.8646, 0.5204, 0.8646, 0.5296, 0.8646, 0.5296, 0.8646, 0.5204, 0.8125, 0.5389, 0.8125, 0.5296, 0.8125, 0.5296, 0.8125, 0.5389, 0.8125, 0.5296, 0.8125, 0.5204, 0.8125, 0.5204, 0.8125, 0.5296, 0.7187, 0.5111, 0.7187, 0.5204, 0.7187, 0.5204, 0.7187, 0.5111, 0.7187, 0.5204, 0.7187, 0.5296, 0.7187, 0.5296, 0.7187, 0.5204, 0.8125, 0.5111, 0.8646, 0.5111, 0.8646, 0.5204, 0.8125, 0.5204, 0.8125, 0.5204, 0.8646, 0.5204, 0.8646, 0.5296, 0.8125, 0.5296, 0.6353, 0.5111, 0.7187, 0.5111, 0.7187, 0.5204, 0.6353, 0.5204, 0.6353, 0.5204, 0.7187, 0.5204, 0.7187, 0.5296, 0.6353, 0.5296, 0.6353, 0.5389, 0.6353, 0.5296, 0.6353, 0.5296, 0.6353, 0.5389, 0.6353, 0.5296, 0.6353, 0.5204, 0.6353, 0.5204, 0.6353, 0.5296, 0.8125, 0.5389, 0.8125, 0.5296, 0.8125, 0.5296, 0.8125, 0.5389, 0.8125, 0.5296, 0.8125, 0.5204, 0.8125, 0.5204, 0.8125, 0.5296, 0.6353, 0.5389, 0.6353, 0.5296, 0.6353, 0.5296, 0.6353, 0.5389, 0.6353, 0.5296, 0.6353, 0.5204, 0.6353, 0.5204, 0.6353, 0.5296, 0.7187, 0.5111, 0.7187, 0.5204, 0.7187, 0.5204, 0.7187, 0.5111, 0.7187, 0.5204, 0.7187, 0.5296, 0.7187, 0.5296, 0.7187, 0.5204, 0.6353, 0.5389, 0.6353, 0.5296, 0.6353, 0.5296, 0.6353, 0.5389, 0.6353, 0.5296, 0.6353, 0.5204, 0.6353, 0.5204, 0.6353, 0.5296, 0.7187, 0.5111, 0.7187, 0.5204, 0.7187, 0.5204, 0.7187, 0.5111, 0.7187, 0.5204, 0.7187, 0.5296, 0.7187, 0.5296, 0.7187, 0.5204, 0.8646, 0.5111, 0.8646, 0.5204, 0.8646, 0.5204, 0.8646, 0.5111, 0.8646, 0.5204, 0.8646, 0.5296, 0.8646, 0.5296, 0.8646, 0.5204, 0.8125, 0.5389, 0.8125, 0.5296, 0.8125, 0.5296, 0.8125, 0.5389, 0.8125, 0.5296, 0.8125, 0.5204, 0.8125, 0.5204, 0.8125, 0.5296, 0.7187, 0.5111, 0.7187, 0.5204, 0.7187, 0.5204, 0.7187, 0.5111, 0.7187, 0.5204, 0.7187, 0.5296, 0.7187, 0.5296, 0.7187, 0.5204, 0.8125, 0.5389, 0.8125, 0.5296, 0.8125, 0.5296, 0.8125, 0.5389, 0.8125, 0.5296, 0.8125, 0.5204, 0.8125, 0.5204, 0.8125, 0.5296, 0.8646, 0.5111, 0.8646, 0.5204, 0.8646, 0.5204, 0.8646, 0.5111, 0.8646, 0.5204, 0.8646, 0.5296, 0.8646, 0.5296, 0.8646, 0.5204, 0.8646, 0.5111, 0.8646, 0.5204, 0.8646, 0.5204, 0.8646, 0.5111, 0.8646, 0.5204, 0.8646, 0.5296, 0.8646, 0.5296, 0.8646, 0.5204, 0.7187, 0.5111, 0.7187, 0.5204, 0.7187, 0.5204, 0.7187, 0.5111, 0.7187, 0.5204, 0.7187, 0.5296, 0.7187, 0.5296, 0.7187, 0.5204, 0.8125, 0.5389, 0.8125, 0.5296, 0.8125, 0.5296, 0.8125, 0.5389, 0.8125, 0.5296, 0.8125, 0.5204, 0.8125, 0.5204, 0.8125, 0.5296, 0.6353, 0.5389, 0.6353, 0.5296, 0.6353, 0.5296, 0.6353, 0.5389, 0.6353, 0.5296, 0.6353, 0.5204, 0.6353, 0.5204, 0.6353, 0.5296, 0.6353, 0.5389, 0.6353, 0.5296, 0.6353, 0.5296, 0.6353, 0.5389, 0.6353, 0.5296, 0.6353, 0.5204, 0.6353, 0.5204, 0.6353, 0.5296, 0.7187, 0.5111, 0.8125, 0.5111, 0.8125, 0.5204, 0.7187, 0.5204, 0.7187, 0.5204, 0.8125, 0.5204, 0.8125, 0.5296, 0.7187, 0.5296, 0.1354, 0.5111, 0.1875, 0.5111, 0.1875, 0.5204, 0.1354, 0.5204, 0.1354, 0.5204, 0.1875, 0.5204, 0.1875, 0.5296, 0.1354, 0.5296, 0.125, 0.5111, 0.1354, 0.5111, 0.1354, 0.5204, 0.125, 0.5204, 0.125, 0.5204, 0.1354, 0.5204, 0.1354, 0.5296, 0.125, 0.5296, 0.2813, 0.5111, 0.3647, 0.5111, 0.3647, 0.5204, 0.2813, 0.5204, 0.2813, 0.5204, 0.3647, 0.5204, 0.3647, 0.5296, 0.2813, 0.5296, 0.1875, 0.5111, 0.2813, 0.5111, 0.2813, 0.5204, 0.1875, 0.5204, 0.1875, 0.5204, 0.2813, 0.5204, 0.2813, 0.5296, 0.1875, 0.5296, 0.625, 0.5111, 0.6353, 0.5111, 0.6353, 0.5204, 0.625, 0.5204, 0.625, 0.5204, 0.6353, 0.5204, 0.6353, 0.5296, 0.625, 0.5296, 0.8646, 0.5111, 0.875, 0.5111, 0.875, 0.5204, 0.8646, 0.5204, 0.8646, 0.5204, 0.875, 0.5204, 0.875, 0.5296, 0.8646, 0.5296, 0.3647, 0.5111, 0.375, 0.5111, 0.375, 0.5204, 0.3647, 0.5204, 0.3647, 0.5204, 0.375, 0.5204, 0.375, 0.5296, 0.3647, 0.5296, 0.375, 0.5111, 0.625, 0.5111, 0.625, 0.5204, 0.375, 0.5204, 0.375, 0.5204, 0.625, 0.5204, 0.625, 0.5296, 0.375, 0.5296, 0.375, 0.2111, 0.625, 0.2111, 0.625, 0.2204, 0.375, 0.2204, 0.375, 0.2204, 0.625, 0.2204, 0.625, 0.2296, 0.375, 0.2296, 0.6353, 0.5296, 0.6353, 0.5204, 0.6353, 0.5204, 0.6353, 0.5296, 0.6353, 0.5389, 0.6353, 0.5296, 0.6353, 0.5296, 0.6353, 0.5389, 0.8646, 0.5296, 0.8646, 0.5204, 0.8125, 0.5204, 0.8125, 0.5296, 0.8646, 0.5111, 0.8646, 0.5204, 0.8646, 0.5204, 0.8646, 0.5111, 0.6353, 0.5111, 0.6353, 0.5083, 0.6353, 0.5083, 0.6353, 0.5111, 0.7187, 0.5917, 0.6353, 0.5917, 0.6353, 0.5917, 0.7187, 0.5917, 0.8646, 0.5296, 0.8646, 0.5389, 0.8646, 0.5389, 0.8646, 0.5296, 0.8125, 0.5917, 0.7187, 0.5917, 0.7187, 0.5917, 0.8125, 0.5917, 0.6353, 0.5204, 0.6353, 0.5111, 0.6353, 0.5111, 0.6353, 0.5204, 0.6353, 0.5083, 0.7187, 0.5083, 0.7187, 0.5083, 0.6353, 0.5083, 0.8646, 0.5083, 0.8646, 0.5111, 0.8646, 0.5111, 0.8646, 0.5083, 0.8125, 0.5083, 0.8646, 0.5083, 0.8646, 0.5083, 0.8125, 0.5083, 0.6353, 0.5917, 0.6353, 0.5389, 0.6353, 0.5389, 0.6353, 0.5917, 0.8646, 0.5389, 0.8646, 0.5917, 0.8646, 0.5917, 0.8646, 0.5389, 0.8646, 0.5917, 0.8125, 0.5917, 0.8125, 0.5917, 0.8646, 0.5917, 0.7187, 0.5083, 0.8125, 0.5083, 0.8125, 0.5083, 0.7187, 0.5083, 0.8646, 0.5204, 0.8646, 0.5204, 0.8125, 0.5204, 0.8125, 0.5204, 0.8125, 0.5389, 0.8125, 0.5296, 0.8125, 0.5296, 0.8125, 0.5389, 0.7187, 0.5204, 0.7187, 0.5296, 0.7187, 0.5296, 0.7187, 0.5204, 0.7187, 0.5111, 0.7187, 0.5204, 0.7187, 0.5204, 0.7187, 0.5111, 0.7187, 0.5296, 0.7187, 0.5389, 0.7187, 0.5389, 0.7187, 0.5296, 0.8125, 0.5204, 0.8125, 0.5111, 0.8125, 0.5111, 0.8125, 0.5204, 0.8125, 0.5111, 0.7187, 0.5111, 0.7187, 0.5111, 0.8125, 0.5111, 0.7187, 0.5389, 0.8125, 0.5389, 0.8125, 0.5389, 0.7187, 0.5389, 0.8646, 0.5296, 0.8125, 0.5296, 0.8125, 0.5296, 0.8646, 0.5296, 0.8125, 0.5296, 0.8125, 0.5204, 0.8646, 0.5204, 0.8646, 0.5296])
me_cubo.update()

# ---- objects
ob_light = bpy.data.objects.new('Light', light_light)
ob_camera = bpy.data.objects.new('Camera', cam_camera)
ob_cubo = bpy.data.objects.new('Cubo', me_cubo)

# ---- transforms, parenting, visibility, modifiers, constraints
ob_light.location = (4.076, 1.005, 5.904)
ob_light.rotation_euler = (0.6503, 0.05522, 1.866)
ob_light.lock_rotations_4d = False
ob_light.empty_display_type = 'ARROWS'
ob_light.color = (0.0, 0.0, 0.0, 0.0)
ob_light.lineart.crease_threshold = 0.0
ob_camera.location = (7.359, -6.926, 4.958)
ob_camera.rotation_euler = (1.109, 0.0, 0.8149)
ob_camera.lock_rotations_4d = False
ob_camera.empty_display_type = 'ARROWS'
ob_camera.color = (0.0, 0.0, 0.0, 0.0)
ob_camera.display_type = 'WIRE'
ob_camera.lineart.crease_threshold = 0.0
ob_cubo.location = (0.0, 0.0, 0.14)
ob_cubo.scale = (2.485, 4.412, 0.1277)

# ---- collection membership
col_collection.objects.link(ob_light)
col_collection.objects.link(ob_camera)
col_collection.objects.link(ob_cubo)

# ---- scene / render settings (as saved in the file)
scene.camera = ob_camera
scene.frame_start = 1; scene.frame_end = 250; scene.frame_set(1)
scene.render.engine = 'BLENDER_EEVEE_NEXT'
bpy.context.view_layer.update()
